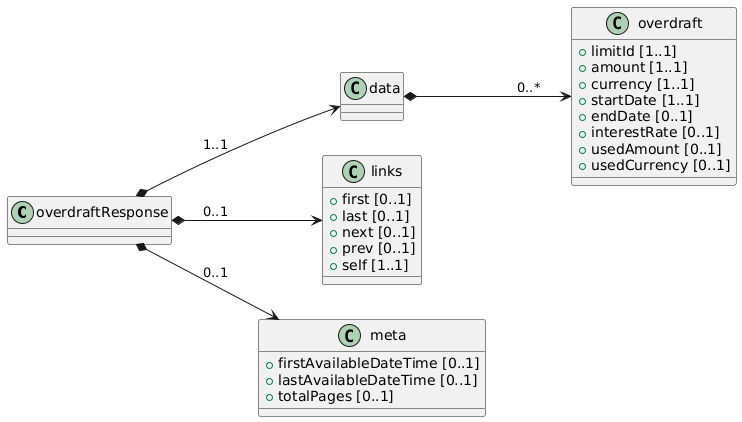

The diagram above was rendered by PlantUML. Its source (embedded in the PNG):
@startuml
left to right direction

class overdraftResponse {

}

class data {

}

class overdraft {
 + limitId [1..1]
 + amount [1..1]
 + currency [1..1]
 + startDate [1..1]
 + endDate [0..1]
 + interestRate [0..1]
 + usedAmount [0..1]
 + usedCurrency [0..1]
}

class links {
 + first [0..1]
 + last [0..1]
 + next [0..1]
 + prev [0..1]
 + self [1..1]
}

class meta {
 + firstAvailableDateTime [0..1]
 + lastAvailableDateTime [0..1]
 + totalPages [0..1]
}

' Relaciones

overdraftResponse *--> data: "1..1"
data *--> overdraft: "0..*"
overdraftResponse *--> links : "0..1"
overdraftResponse *--> meta : "0..1"
@enduml